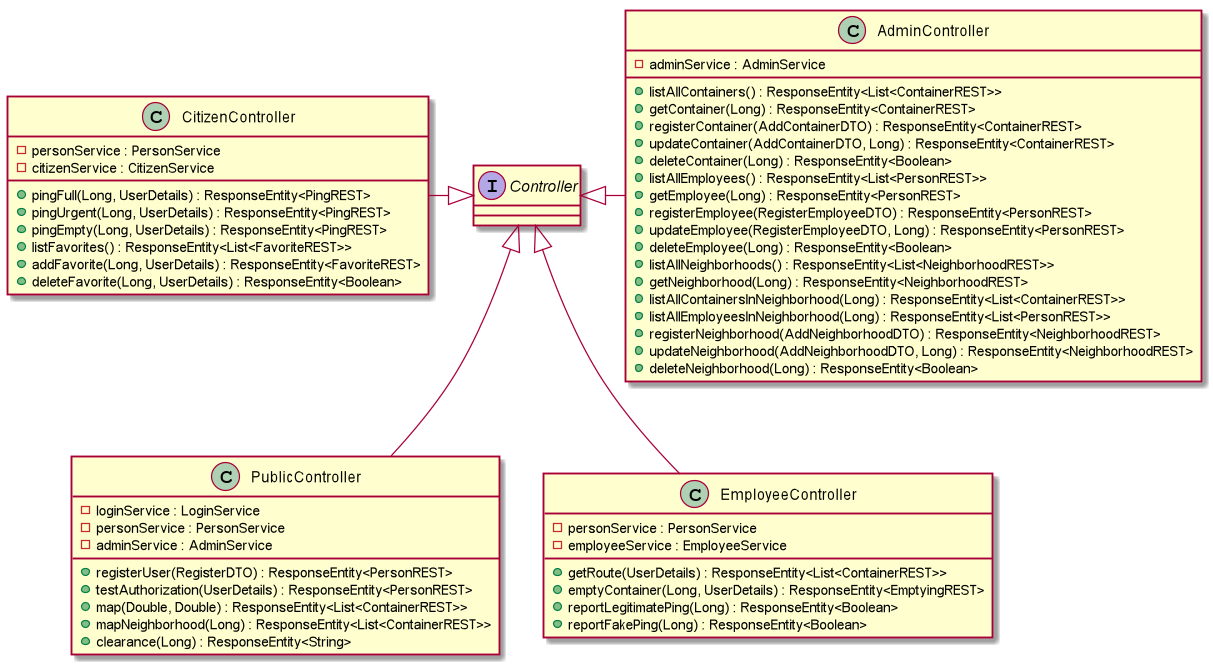

The diagram above was rendered by PlantUML. Its source (embedded in the PNG):
@startuml
interface Controller
class PublicController {
    -loginService : LoginService
    -personService : PersonService
    -adminService : AdminService
    +registerUser(RegisterDTO) : ResponseEntity<PersonREST>
    +testAuthorization(UserDetails) : ResponseEntity<PersonREST>
    +map(Double, Double) : ResponseEntity<List<ContainerREST>>
    +mapNeighborhood(Long) : ResponseEntity<List<ContainerREST>>
    +clearance(Long) : ResponseEntity<String>
}
class AdminController {
    -adminService : AdminService
    +listAllContainers() : ResponseEntity<List<ContainerREST>>
    +getContainer(Long) : ResponseEntity<ContainerREST>
    +registerContainer(AddContainerDTO) : ResponseEntity<ContainerREST>
    +updateContainer(AddContainerDTO, Long) : ResponseEntity<ContainerREST>
    +deleteContainer(Long) : ResponseEntity<Boolean>
    +listAllEmployees() : ResponseEntity<List<PersonREST>>
    +getEmployee(Long) : ResponseEntity<PersonREST>
    +registerEmployee(RegisterEmployeeDTO) : ResponseEntity<PersonREST>
    +updateEmployee(RegisterEmployeeDTO, Long) : ResponseEntity<PersonREST>
    +deleteEmployee(Long) : ResponseEntity<Boolean>
    +listAllNeighborhoods() : ResponseEntity<List<NeighborhoodREST>>
    +getNeighborhood(Long) : ResponseEntity<NeighborhoodREST>
    +listAllContainersInNeighborhood(Long) : ResponseEntity<List<ContainerREST>>
    +listAllEmployeesInNeighborhood(Long) : ResponseEntity<List<PersonREST>>
    +registerNeighborhood(AddNeighborhoodDTO) : ResponseEntity<NeighborhoodREST>
    +updateNeighborhood(AddNeighborhoodDTO, Long) : ResponseEntity<NeighborhoodREST>
    +deleteNeighborhood(Long) : ResponseEntity<Boolean>
}
class CitizenController {
    -personService : PersonService
    -citizenService : CitizenService
    +pingFull(Long, UserDetails) : ResponseEntity<PingREST>
    +pingUrgent(Long, UserDetails) : ResponseEntity<PingREST>
    +pingEmpty(Long, UserDetails) : ResponseEntity<PingREST>
    +listFavorites() : ResponseEntity<List<FavoriteREST>>
    +addFavorite(Long, UserDetails) : ResponseEntity<FavoriteREST>
    +deleteFavorite(Long, UserDetails) : ResponseEntity<Boolean>
}
class EmployeeController {
    -personService : PersonService
    -employeeService : EmployeeService
    +getRoute(UserDetails) : ResponseEntity<List<ContainerREST>>
    +emptyContainer(Long, UserDetails) : ResponseEntity<EmptyingREST>
    +reportLegitimatePing(Long) : ResponseEntity<Boolean>
    +reportFakePing(Long) : ResponseEntity<Boolean>
}

Controller <|- AdminController
CitizenController -|> Controller
Controller <|-- PublicController
Controller <|-- EmployeeController

@enduml